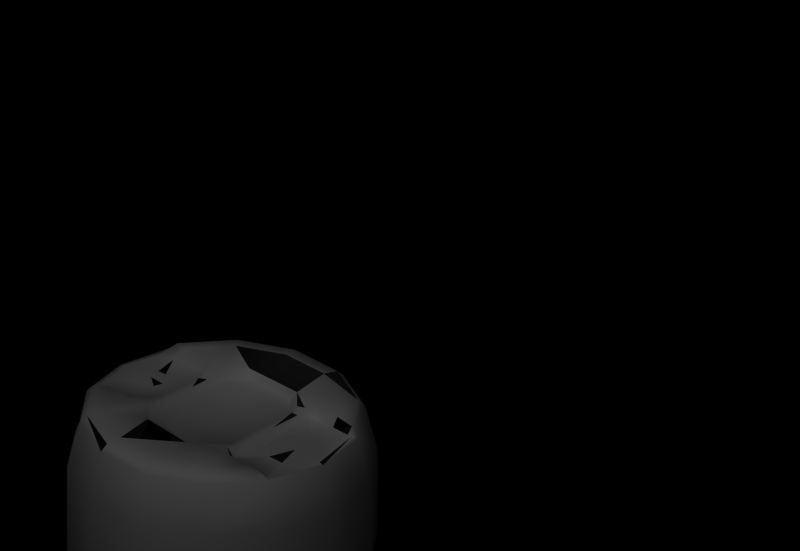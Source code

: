 # Source: plastic_big_hvy_anomaly.blend  (saved by Blender 3.6.11; exported with 4.5.12 LTS)
import bpy
from mathutils import Matrix  # noqa: F401  (used for matrix-valued properties, if any)

bpy.ops.wm.read_factory_settings(use_empty=True)
scene = bpy.context.scene
scene.name = 'Scene'

# ---- collections
col_collection_1 = bpy.data.collections.new('Collection 1'); scene.collection.children.link(col_collection_1)
col_collection_2 = bpy.data.collections.new('Collection 2'); scene.collection.children.link(col_collection_2)
col_collection_2.hide_render = True

# ---- materials (node trees are filled in below, after node groups)
mat_crate_2 = bpy.data.materials.new('Crate_2')
mat_crate_2.alpha_threshold = 0.0
mat_crate_2.use_transparent_shadow = False
mat_crate_2.roughness = 0.5
mat_crate_2.line_color = (0.0, 0.0, 0.0, 1.0)
mat_material = bpy.data.materials.new('Material')
mat_material.alpha_threshold = 0.0
mat_material.use_transparent_shadow = False
mat_material.roughness = 0.5
mat_material.line_color = (0.0, 0.0, 0.0, 1.0)

# ---- material node trees

# ---- world
world_world = bpy.data.worlds.new('World'); scene.world = world_world
world_world.color = (0.0, 0.0, 0.0)
world_world.use_sun_shadow = False
world_world.sun_shadow_jitter_overblur = 0.0
world_world.cycles.sampling_method = 'MANUAL'
world_world.cycles.sample_map_resolution = 256

# ---- cameras
cam_camera_001 = bpy.data.cameras.new('Camera.001')
cam_camera_001.type = 'ORTHO'
cam_camera_001.passepartout_alpha = 0.2
cam_camera_001.clip_end = 100.0
cam_camera_001.lens = 35.0
cam_camera_001.sensor_width = 32.0
cam_camera_001.sensor_height = 18.0
cam_camera_001.ortho_scale = 4.245
cam_camera_001.show_passepartout = False
cam_camera_001.show_safe_areas = True
cam_camera_001.dof.focus_distance = 0.0
cam_camera_001.dof.aperture_fstop = 128.0

# ---- lights
light_lamp_001 = bpy.data.lights.new('Lamp.001', 'SUN')
light_lamp_001.transmission_factor = 0.0
light_lamp_001.angle = 1.571
light_lamp_001.energy = 1.0
light_lamp_001.shadow_buffer_clip_start = 0.5
light_lamp_001.shadow_soft_size = 1.0
light_lamp_001.shadow_cascade_max_distance = 1000.0
light_lamp_001.cycles.use_multiple_importance_sampling = False

# ---- meshes
me_plastic_big_hvy_anomaly = bpy.data.meshes.new('plastic_big_hvy_anomaly')
me_plastic_big_hvy_anomaly.from_pydata([(-0.8294, -2.944e-07, 0.2563), (-0.8294, -1.145e-07, -0.2492), (-0.7473, -0.3599, -0.2492), (-0.7473, -0.3599, 0.2563), (-0.5172, -0.6485, -0.2492), (-0.5172, -0.6485, 0.2563), (-0.1846, -0.8087, -0.2492), (-0.1846, -0.8087, 0.2563), (0.1846, -0.8087, -0.2492), (0.1846, -0.8087, 0.2563), (0.5172, -0.6485, -0.2492), (0.5172, -0.6485, 0.2563), (0.7473, -0.3599, -0.2492), (0.7473, -0.3599, 0.2563), (0.8294, -1.145e-07, -0.2492), (0.8294, -2.944e-07, 0.2563), (-0.7646, -3.865e-07, 0.5149), (-0.6858, -0.3303, 0.5283), (-0.6858, -0.3303, -0.5213), (-0.7612, -1.767e-08, -0.5213), (-0.4746, -0.5951, 0.5283), (-0.4746, -0.5951, -0.5213), (-0.1694, -0.7421, 0.5283), (-0.1694, -0.7421, -0.5213), (0.1694, -0.7421, 0.5283), (0.1694, -0.7421, -0.5213), (0.4746, -0.5951, 0.5283), (0.4746, -0.5951, -0.5213), (0.6852, -0.3319, 0.5208), (0.6858, -0.3303, -0.5213), (0.7562, -3.887e-07, 0.521), (0.7612, -1.767e-08, -0.5213), (-0.7239, -4.417e-09, -0.5585), (-0.6522, -0.3141, -0.5585), (-0.4513, -0.566, -0.5585), (-0.4513, -0.566, 0.5656), (-0.652, -0.3141, 0.5656), (-0.1611, -0.7057, -0.5585), (-0.1611, -0.7057, 0.5656), (0.1611, -0.7057, -0.5585), (0.1611, -0.7057, 0.5656), (0.4513, -0.566, -0.5585), (0.4513, -0.566, 0.5656), (0.6522, -0.3141, -0.5585), (0.7239, -4.417e-09, -0.5585), (-0.6368, 0.0, -0.5709), (-0.5738, -0.2763, -0.5709), (-0.3971, -0.4979, -0.5709), (-0.5742, -0.2808, 0.5775), (-0.3971, -0.4979, 0.578), (-0.1417, -0.6209, -0.5709), (-0.1417, -0.6209, 0.578), (0.1417, -0.6209, -0.5709), (0.1417, -0.6209, 0.578), (0.3971, -0.4979, -0.5709), (0.3971, -0.4979, 0.578), (0.5738, -0.2763, -0.5709), (0.6368, 0.0, -0.5709), (0.5927, -0.1459, 0.5284), (0.4982, -0.1459, 0.5284), (0.5188, -0.3124, 0.5283), (0.628, -0.3111, 0.5283), (0.2403, -0.2609, 0.528), (-0.2403, -0.2609, 0.528), (-0.1358, -0.3594, 0.528), (0.1358, -0.3594, 0.528), (0.1792, -0.3814, 0.578), (0.3665, -0.3448, 0.578), (-0.1792, -0.3814, 0.578), (-0.2829, -0.2763, 0.578), (0.2853, -0.2763, 0.578), (0.2853, -0.2365, 0.554), (0.2403, 0.2609, 0.528), (-0.2403, 0.2609, 0.528), (-0.2403, -3.912e-07, 0.528), (0.2403, -3.912e-07, 0.528), (-0.2829, -0.05897, 0.5529), (-0.2829, 0.05897, 0.5529), (0.3254, -0.2917, 0.578), (0.3254, -0.2365, 0.554), (0.6285, -0.3438, 0.5656), (0.5189, -0.3451, 0.578), (0.7309, -3.913e-07, 0.5285), (0.6569, -0.3144, 0.5283), (0.3826, -0.3121, 0.5283), (0.3581, -0.2805, 0.5284), (0.4218, -0.09037, 0.5285), (0.5454, -4.055e-07, 0.5297), (0.3926, -3.914e-07, 0.5285), (0.6691, -0.09037, 0.5284), (0.6982, -3.913e-07, 0.5285), (0.3581, -3.914e-07, 0.5285), (-0.3357, -0.1967, 0.5742), (-0.2829, -0.1669, 0.554), (-0.3243, -0.1447, 0.554), (-0.6785, -0.1803, 0.528), (-0.7235, -3.912e-07, 0.528), (-0.4096, -0.288, 0.578), (-0.4408, -0.2328, 0.5283), (-0.5863, -0.2168, 0.5281), (-0.3754, -0.1673, 0.5283), (-0.6012, -0.04971, 0.5281), (-0.5324, -0.001113, 0.5347), (-0.6172, -3.912e-07, 0.5281), (-0.5593, -0.08014, 0.5281), (-0.5076, -0.08014, 0.5282), (-0.4657, -0.04971, 0.5282), (-0.4497, -3.913e-07, 0.5283), (-0.3754, -3.913e-07, 0.5283), (-0.3236, -0.05897, 0.5529), (0.2853, -0.05897, 0.5529), (0.3254, -0.05897, 0.5529), (0.2853, 0.05897, 0.5529), (-0.3236, 0.05897, 0.5529), (-0.7473, 0.3599, -0.2492), (-0.7473, 0.3599, 0.2563), (-0.5172, 0.6485, -0.2492), (-0.5172, 0.6485, 0.2563), (-0.1846, 0.8087, -0.2492), (-0.1846, 0.8087, 0.2563), (0.1846, 0.8087, -0.2492), (0.1846, 0.8087, 0.2563), (0.5172, 0.6485, -0.2492), (0.5172, 0.6485, 0.2563), (0.7473, 0.3599, -0.2492), (0.7473, 0.3599, 0.2563), (-0.5738, 0.2763, -0.5709), (0.5738, 0.2763, -0.5709), (-0.6858, 0.3303, 0.5283), (-0.6858, 0.3303, -0.5213), (-0.4746, 0.5951, 0.5283), (-0.4746, 0.5951, -0.5213), (-0.1694, 0.7421, 0.5283), (-0.1694, 0.7421, -0.5213), (0.1694, 0.7421, 0.5283), (0.1694, 0.7421, -0.5213), (0.4746, 0.5951, 0.5283), (0.4746, 0.5951, -0.5213), (0.6852, 0.3319, 0.5208), (0.6858, 0.3303, -0.5213), (-0.6522, 0.3141, -0.5585), (-0.4513, 0.566, -0.5585), (-0.4513, 0.566, 0.5656), (-0.652, 0.3141, 0.5656), (-0.1611, 0.7057, -0.5585), (-0.1611, 0.7057, 0.5656), (0.1611, 0.7057, -0.5585), (0.1611, 0.7057, 0.5656), (0.4513, 0.566, -0.5585), (0.4513, 0.566, 0.5656), (0.6522, 0.3141, -0.5585), (-0.3971, 0.4979, -0.5709), (-0.5742, 0.2808, 0.5775), (-0.3971, 0.4979, 0.578), (-0.1417, 0.6209, -0.5709), (-0.1417, 0.6209, 0.578), (0.1417, 0.6209, -0.5709), (0.1417, 0.6209, 0.578), (0.3971, 0.4979, -0.5709), (0.3971, 0.4979, 0.578), (0.5927, 0.1459, 0.5284), (0.628, 0.3111, 0.5283), (0.5188, 0.3124, 0.5283), (0.4982, 0.1459, 0.5284), (-0.1358, 0.3594, 0.528), (0.1358, 0.3594, 0.528), (0.1792, 0.3814, 0.578), (0.3665, 0.3448, 0.578), (-0.2829, 0.2763, 0.578), (-0.1792, 0.3814, 0.578), (0.2853, 0.2763, 0.578), (0.2853, 0.2365, 0.554), (0.3254, 0.2365, 0.554), (0.3254, 0.2917, 0.578), (0.6285, 0.3438, 0.5656), (0.5189, 0.3451, 0.578), (0.6569, 0.3144, 0.5283), (0.3581, 0.2805, 0.5284), (0.3826, 0.3121, 0.5283), (0.4218, 0.09037, 0.5285), (0.6691, 0.09037, 0.5284), (-0.3357, 0.1967, 0.5742), (-0.3243, 0.1447, 0.554), (-0.2829, 0.1669, 0.554), (-0.6785, 0.1803, 0.528), (-0.5863, 0.2168, 0.5281), (-0.4408, 0.2328, 0.5283), (-0.4096, 0.288, 0.578), (-0.3754, 0.1673, 0.5283), (-0.6012, 0.04971, 0.5281), (-0.5593, 0.08014, 0.5281), (-0.5076, 0.08014, 0.5282), (-0.4657, 0.04971, 0.5282), (0.3254, 0.05897, 0.5529)], [], [(0, 2, 3), (4, 7, 5), (6, 9, 7), (8, 11, 9), (10, 13, 11), (12, 15, 13), (16, 3, 17), (18, 1, 19), (21, 2, 18), (5, 22, 20), (23, 4, 21), (7, 24, 22), (8, 23, 25), (24, 11, 26), (10, 25, 27), (28, 11, 13), (13, 30, 28), (14, 29, 31), (18, 32, 33), (21, 33, 34), (20, 36, 17), (23, 34, 37), (22, 35, 20), (25, 37, 39), (24, 38, 22), (24, 42, 40), (27, 43, 29), (29, 44, 31), (32, 46, 33), (48, 35, 49), (34, 50, 37), (35, 51, 49), (37, 52, 39), (40, 51, 38), (41, 52, 54), (42, 53, 40), (43, 54, 56), (44, 56, 57), (58, 60, 61), (46, 54, 47), (47, 52, 50), (63, 65, 62), (66, 55, 67), (49, 68, 69), (68, 63, 69), (66, 62, 65), (70, 71, 62), (73, 75, 72), (76, 74, 77), (70, 79, 71), (66, 51, 53), (26, 80, 42), (42, 81, 55), (55, 81, 67), (66, 78, 70), (30, 83, 28), (81, 84, 67), (80, 60, 81), (80, 83, 61), (86, 87, 88), (59, 87, 86), (89, 87, 58), (90, 87, 89), (86, 91, 85), (89, 82, 90), (59, 84, 60), (59, 85, 84), (58, 83, 89), (80, 28, 83), (92, 93, 94), (16, 95, 96), (48, 98, 99), (92, 98, 97), (92, 94, 100), (69, 92, 97), (48, 99, 36), (36, 95, 17), (101, 102, 103), (104, 102, 101), (105, 102, 104), (106, 102, 105), (104, 95, 99), (105, 99, 98), (105, 100, 106), (106, 108, 107), (96, 101, 103), (97, 48, 49), (69, 97, 49), (93, 69, 63), (76, 94, 93), (109, 100, 94), (110, 62, 71), (71, 111, 110), (79, 78, 85), (93, 74, 76), (111, 85, 91), (115, 1, 0), (114, 117, 116), (116, 119, 118), (118, 121, 120), (124, 123, 125), (14, 125, 15), (126, 57, 45), (1, 129, 19), (115, 130, 117), (117, 132, 119), (116, 133, 131), (119, 134, 121), (120, 133, 118), (123, 134, 136), (122, 135, 120), (138, 123, 136), (124, 137, 122), (125, 30, 15), (14, 139, 124), (32, 129, 140), (140, 131, 141), (130, 143, 142), (132, 142, 145), (134, 145, 147), (135, 148, 146), (149, 134, 147), (139, 44, 150), (32, 126, 45), (140, 151, 126), (152, 142, 143), (141, 154, 151), (155, 142, 153), (144, 156, 154), (147, 155, 157), (149, 157, 159), (158, 150, 127), (150, 57, 127), (160, 162, 163), (151, 156, 158), (73, 165, 164), (166, 159, 157), (73, 169, 168), (165, 169, 164), (166, 72, 170), (170, 72, 171), (170, 172, 173), (174, 136, 149), (175, 149, 159), (159, 167, 175), (166, 173, 167), (176, 30, 138), (173, 178, 167), (178, 175, 167), (174, 161, 176), (87, 179, 88), (87, 163, 179), (87, 160, 163), (87, 180, 160), (87, 90, 180), (179, 91, 88), (180, 82, 176), (163, 162, 178), (163, 177, 179), (160, 176, 161), (174, 176, 138), (181, 183, 168), (184, 16, 96), (152, 186, 187), (186, 181, 187), (181, 188, 182), (168, 187, 181), (152, 143, 185), (143, 128, 184), (102, 189, 103), (102, 190, 189), (102, 191, 190), (102, 192, 191), (102, 107, 192), (190, 184, 189), (188, 191, 192), (192, 108, 188), (96, 189, 184), (187, 153, 152), (168, 153, 187), (183, 73, 168), (77, 182, 113), (113, 188, 108), (112, 72, 75), (172, 177, 173), (183, 74, 73), (193, 177, 172), (112, 75, 110), (99, 95, 36), (143, 184, 185), (46, 57, 56), (75, 63, 62), (113, 108, 109), (111, 91, 193), (110, 111, 112), (111, 193, 112), (76, 113, 109), (76, 77, 113), (0, 1, 2), (2, 4, 5), (4, 6, 7), (6, 8, 9), (8, 10, 11), (10, 12, 13), (12, 14, 15), (16, 0, 3), (18, 2, 1), (3, 5, 20), (21, 4, 2), (5, 7, 22), (23, 6, 4), (7, 9, 24), (8, 6, 23), (24, 9, 11), (10, 8, 25), (28, 26, 11), (12, 10, 27), (13, 15, 30), (14, 12, 29), (18, 19, 32), (21, 18, 33), (20, 35, 36), (25, 23, 37), (24, 40, 38), (25, 39, 41), (24, 26, 42), (27, 41, 43), (29, 43, 44), (32, 45, 46), (33, 46, 47), (48, 36, 35), (34, 47, 50), (35, 38, 51), (37, 50, 52), (40, 53, 51), (41, 39, 52), (42, 55, 53), (43, 41, 54), (44, 43, 56), (58, 59, 60), (46, 56, 54), (47, 54, 52), (63, 64, 65), (66, 53, 55), (49, 51, 68), (68, 64, 63), (65, 64, 68), (66, 70, 62), (73, 74, 75), (70, 78, 79), (26, 28, 80), (42, 80, 81), (66, 67, 78), (30, 82, 83), (78, 67, 84), (81, 60, 84), (80, 61, 60), (86, 88, 91), (89, 83, 82), (59, 86, 85), (58, 61, 83), (92, 69, 93), (16, 17, 95), (48, 97, 98), (92, 100, 98), (104, 101, 95), (105, 104, 99), (105, 98, 100), (106, 100, 108), (96, 95, 101), (76, 109, 94), (109, 108, 100), (110, 75, 62), (71, 79, 111), (93, 63, 74), (111, 79, 85), (114, 115, 117), (116, 117, 119), (122, 120, 121), (124, 122, 123), (14, 124, 125), (115, 0, 16), (1, 114, 129), (115, 128, 130), (114, 116, 131), (117, 130, 132), (116, 118, 133), (119, 132, 134), (120, 135, 133), (123, 121, 134), (122, 137, 135), (138, 125, 123), (125, 138, 30), (14, 31, 139), (32, 19, 129), (140, 129, 131), (130, 128, 143), (141, 131, 133), (132, 130, 142), (133, 135, 146), (134, 132, 145), (149, 136, 134), (139, 31, 44), (32, 140, 126), (140, 141, 151), (152, 153, 142), (155, 145, 142), (144, 146, 156), (147, 145, 155), (156, 146, 148), (158, 148, 150), (150, 44, 57), (160, 161, 162), (126, 151, 158), (73, 72, 165), (166, 167, 159), (153, 168, 169), (73, 164, 169), (165, 166, 169), (166, 165, 72), (170, 171, 172), (174, 138, 136), (175, 174, 149), (173, 177, 178), (178, 162, 175), (179, 177, 91), (180, 90, 82), (163, 178, 177), (160, 180, 176), (181, 182, 183), (184, 128, 16), (152, 185, 186), (186, 188, 181), (190, 185, 184), (191, 186, 185), (188, 186, 191), (192, 107, 108), (96, 103, 189), (113, 182, 188), (112, 171, 72), (171, 112, 193), (183, 77, 74), (193, 91, 177), (46, 45, 57), (75, 74, 63)])
me_plastic_big_hvy_anomaly.polygons.foreach_set('use_smooth', [True] * 345)
_uv = me_plastic_big_hvy_anomaly.uv_layers.new(name='UVMap')
_uv.uv.foreach_set('vector', [0.5, 0.3387, 0.4289, 0.1201, 0.4289, 0.3387, 0.3579, 0.1201, 0.2868, 0.3387, 0.3578, 0.3387, 0.2868, 0.1201, 0.2157, 0.3386, 0.2868, 0.3387, 0.2157, 0.1201, 0.1446, 0.3386, 0.2157, 0.3386, 0.1446, 0.1201, 0.0728, 0.3384, 0.1446, 0.3386, 0.0728, 0.1204, 0.0, 0.3396, 0.0728, 0.3384, 0.5, 0.4512, 0.4289, 0.3387, 0.4289, 0.4571, 0.4289, 0.0017, 0.5, 0.1201, 0.5, 0.0017, 0.3579, 0.0017, 0.4289, 0.1201, 0.4289, 0.0017, 0.3578, 0.3387, 0.2868, 0.457, 0.3578, 0.4571, 0.2868, 0.0017, 0.3579, 0.1201, 0.3579, 0.0017, 0.2868, 0.3387, 0.2157, 0.457, 0.2868, 0.457, 0.2157, 0.1201, 0.2868, 0.0017, 0.2157, 0.0017, 0.2157, 0.457, 0.1446, 0.3386, 0.1448, 0.4569, 0.1446, 0.1201, 0.2157, 0.0017, 0.1448, 0.0018, 0.0755, 0.4532, 0.1446, 0.3386, 0.0728, 0.3384, 0.0728, 0.3384, 0.0078, 0.4557, 0.0755, 0.4532, 0.0, 0.1191, 0.0752, 0.0023, 0.0077, 0.0, 0.7611, 0.5648, 0.7594, 0.6339, 0.7457, 0.5724, 0.716, 0.5101, 0.7457, 0.5724, 0.7054, 0.5238, 0.1076, 0.7598, 0.1667, 0.7928, 0.1598, 0.8044, 0.6518, 0.4803, 0.7054, 0.5238, 0.6481, 0.4972, 0.0806, 0.6961, 0.122, 0.7498, 0.1076, 0.7598, 0.5811, 0.4803, 0.6481, 0.4972, 0.5848, 0.4972, 0.0805, 0.627, 0.0979, 0.6926, 0.0806, 0.6961, 0.0805, 0.627, 0.121, 0.5729, 0.0978, 0.6304, 0.5169, 0.5101, 0.4871, 0.5724, 0.4718, 0.5648, 0.4718, 0.5648, 0.4735, 0.6339, 0.4562, 0.6339, 0.7594, 0.6339, 0.7299, 0.5802, 0.7457, 0.5724, 0.1733, 0.7804, 0.122, 0.7498, 0.1373, 0.7402, 0.7054, 0.5238, 0.6443, 0.5142, 0.6481, 0.4972, 0.122, 0.7498, 0.1157, 0.6892, 0.1373, 0.7402, 0.6481, 0.4972, 0.5886, 0.5142, 0.5848, 0.4972, 0.0978, 0.6304, 0.1157, 0.6892, 0.0979, 0.6926, 0.5274, 0.5238, 0.5886, 0.5142, 0.5381, 0.5377, 0.121, 0.5729, 0.1156, 0.6338, 0.0978, 0.6304, 0.4871, 0.5724, 0.5381, 0.5377, 0.5029, 0.5802, 0.4735, 0.6339, 0.5029, 0.5802, 0.4908, 0.6339, 0.2051, 0.5219, 0.1804, 0.5471, 0.1723, 0.5262, 0.7299, 0.5802, 0.5381, 0.5377, 0.6948, 0.5377, 0.6948, 0.5377, 0.5886, 0.5142, 0.6443, 0.5142, 0.197, 0.708, 0.1813, 0.6355, 0.1969, 0.6143, 0.1629, 0.6239, 0.136, 0.5827, 0.1675, 0.5845, 0.1373, 0.7402, 0.1628, 0.6984, 0.1836, 0.7237, 0.1628, 0.6984, 0.197, 0.708, 0.1836, 0.7237, 0.1629, 0.6239, 0.1969, 0.6143, 0.1813, 0.6355, 0.1822, 0.5985, 0.197, 0.5993, 0.1969, 0.6143, 0.2968, 0.708, 0.2469, 0.6118, 0.2969, 0.6143, 0.2336, 0.7271, 0.2469, 0.7127, 0.2602, 0.7271, 0.1822, 0.5985, 0.1964, 0.5899, 0.197, 0.5993, 0.1629, 0.6239, 0.1157, 0.6892, 0.1156, 0.6338, 0.1068, 0.5627, 0.1588, 0.5346, 0.121, 0.5729, 0.121, 0.5729, 0.1608, 0.5548, 0.136, 0.5827, 0.136, 0.5827, 0.1608, 0.5548, 0.1675, 0.5845, 0.1629, 0.6239, 0.1794, 0.5928, 0.1822, 0.5985, 0.2165, 0.4783, 0.1671, 0.5203, 0.1586, 0.5142, 0.1608, 0.5548, 0.1865, 0.572, 0.1675, 0.5845, 0.1588, 0.5346, 0.1804, 0.5471, 0.1608, 0.5548, 0.1588, 0.5346, 0.1671, 0.5203, 0.1723, 0.5262, 0.9481, 0.7443, 0.9082, 0.696, 0.9481, 0.696, 0.9482, 0.7899, 0.9082, 0.7443, 0.9481, 0.7443, 0.9482, 0.8799, 0.9082, 0.8342, 0.9482, 0.8342, 0.9481, 0.9282, 0.9082, 0.8799, 0.9482, 0.8799, 0.2276, 0.5596, 0.2454, 0.5752, 0.191, 0.5751, 0.2084, 0.5024, 0.2192, 0.4838, 0.222, 0.4898, 0.2132, 0.5424, 0.1865, 0.572, 0.1804, 0.5471, 0.2132, 0.5424, 0.191, 0.5751, 0.1865, 0.572, 0.2051, 0.5219, 0.1671, 0.5203, 0.2084, 0.5024, 0.1588, 0.5346, 0.1586, 0.5142, 0.1671, 0.5203, 0.1986, 0.7359, 0.2102, 0.7262, 0.2135, 0.7364, 0.2078, 0.8505, 0.189, 0.8139, 0.2139, 0.8412, 0.1733, 0.7804, 0.1991, 0.7644, 0.1935, 0.7929, 0.1986, 0.7359, 0.1991, 0.7644, 0.1789, 0.7492, 0.1986, 0.7359, 0.2135, 0.7364, 0.2118, 0.753, 0.1836, 0.7237, 0.1986, 0.7359, 0.1789, 0.7492, 0.1733, 0.7804, 0.1935, 0.7929, 0.1667, 0.7928, 0.1667, 0.7928, 0.189, 0.8139, 0.1598, 0.8044, 0.1731, 0.9487, 0.1537, 0.9005, 0.1922, 0.9005, 0.1291, 0.9745, 0.1438, 0.9223, 0.1731, 0.9487, 0.0785, 0.9744, 0.1186, 0.9351, 0.1291, 0.9745, 0.0345, 0.9486, 0.0888, 0.9351, 0.0785, 0.9744, 0.2199, 0.7985, 0.189, 0.8139, 0.1935, 0.7929, 0.225, 0.7841, 0.1935, 0.7929, 0.1991, 0.7644, 0.225, 0.7841, 0.2118, 0.753, 0.2337, 0.7729, 0.2337, 0.7729, 0.244, 0.7523, 0.2442, 0.7682, 0.2139, 0.8412, 0.2197, 0.8127, 0.2257, 0.822, 0.1789, 0.7492, 0.1733, 0.7804, 0.1373, 0.7402, 0.1836, 0.7237, 0.1789, 0.7492, 0.1373, 0.7402, 0.2102, 0.7262, 0.1836, 0.7237, 0.197, 0.708, 0.2336, 0.7271, 0.2135, 0.7364, 0.2102, 0.7262, 0.2316, 0.7365, 0.2118, 0.753, 0.2135, 0.7364, 0.234, 0.5975, 0.1969, 0.6143, 0.197, 0.5993, 0.197, 0.5993, 0.2328, 0.5889, 0.234, 0.5975, 0.1964, 0.5899, 0.1794, 0.5928, 0.191, 0.5751, 0.2102, 0.7262, 0.2469, 0.7127, 0.2336, 0.7271, 0.2328, 0.5889, 0.191, 0.5751, 0.2454, 0.5752, 0.5711, 0.3387, 0.5, 0.1201, 0.5, 0.3387, 0.5711, 0.1201, 0.6422, 0.3387, 0.6421, 0.1201, 0.6421, 0.1201, 0.7132, 0.3387, 0.7132, 0.1201, 0.7132, 0.1201, 0.7843, 0.3386, 0.7843, 0.1201, 0.9272, 0.1204, 0.8554, 0.3386, 0.9272, 0.3384, 1.0, 0.1191, 0.9272, 0.3384, 1.0, 0.3396, 0.7299, 0.6876, 0.4908, 0.6339, 0.7421, 0.6339, 0.5, 0.1201, 0.5711, 0.0017, 0.5, 0.0017, 0.5711, 0.3387, 0.6422, 0.4571, 0.6422, 0.3387, 0.6422, 0.3387, 0.7132, 0.457, 0.7132, 0.3387, 0.6421, 0.1201, 0.7132, 0.0017, 0.6421, 0.0017, 0.7132, 0.3387, 0.7843, 0.457, 0.7843, 0.3386, 0.7843, 0.1201, 0.7132, 0.0017, 0.7132, 0.1201, 0.8554, 0.3386, 0.7843, 0.457, 0.8552, 0.4569, 0.8554, 0.1201, 0.7843, 0.0017, 0.7843, 0.1201, 0.9245, 0.4532, 0.8554, 0.3386, 0.8552, 0.4569, 0.9272, 0.1204, 0.8552, 0.0018, 0.8554, 0.1201, 0.9272, 0.3384, 0.9922, 0.4557, 1.0, 0.3396, 1.0, 0.1191, 0.9248, 0.0023, 0.9272, 0.1204, 0.7594, 0.6339, 0.7611, 0.703, 0.7457, 0.6954, 0.7457, 0.6954, 0.716, 0.7577, 0.7054, 0.7441, 0.3862, 0.7598, 0.3271, 0.7928, 0.3719, 0.7498, 0.4132, 0.6961, 0.3719, 0.7498, 0.396, 0.6926, 0.4133, 0.627, 0.396, 0.6926, 0.3961, 0.6304, 0.5811, 0.7875, 0.5274, 0.7441, 0.5848, 0.7707, 0.3728, 0.5729, 0.4133, 0.627, 0.3961, 0.6304, 0.4718, 0.703, 0.4735, 0.6339, 0.4871, 0.6954, 0.7594, 0.6339, 0.7299, 0.6876, 0.7421, 0.6339, 0.7457, 0.6954, 0.6948, 0.7302, 0.7299, 0.6876, 0.3206, 0.7804, 0.3719, 0.7498, 0.3271, 0.7928, 0.7054, 0.7441, 0.6443, 0.7536, 0.6948, 0.7302, 0.3781, 0.6892, 0.3719, 0.7498, 0.3565, 0.7402, 0.6481, 0.7707, 0.5886, 0.7536, 0.6443, 0.7536, 0.3961, 0.6304, 0.3781, 0.6892, 0.3782, 0.6338, 0.3728, 0.5729, 0.3782, 0.6338, 0.3578, 0.5827, 0.5381, 0.7302, 0.4871, 0.6954, 0.5029, 0.6876, 0.4871, 0.6954, 0.4908, 0.6339, 0.5029, 0.6876, 0.2887, 0.5219, 0.3134, 0.5471, 0.2806, 0.5424, 0.6948, 0.7302, 0.5886, 0.7536, 0.5381, 0.7302, 0.2968, 0.708, 0.3125, 0.6355, 0.3125, 0.6868, 0.331, 0.6239, 0.3578, 0.5827, 0.3782, 0.6338, 0.2968, 0.708, 0.331, 0.6984, 0.3102, 0.7237, 0.3125, 0.6355, 0.331, 0.6984, 0.3125, 0.6868, 0.331, 0.6239, 0.2969, 0.6143, 0.3116, 0.5985, 0.3116, 0.5985, 0.2969, 0.6143, 0.2968, 0.5993, 0.3116, 0.5985, 0.2974, 0.5899, 0.3144, 0.5928, 0.335, 0.5346, 0.387, 0.5627, 0.3728, 0.5729, 0.333, 0.5548, 0.3728, 0.5729, 0.3578, 0.5827, 0.3578, 0.5827, 0.3264, 0.5845, 0.333, 0.5548, 0.331, 0.6239, 0.3144, 0.5928, 0.3264, 0.5845, 0.3267, 0.5203, 0.2773, 0.4783, 0.3352, 0.5142, 0.3144, 0.5928, 0.3074, 0.572, 0.3264, 0.5845, 0.3074, 0.572, 0.333, 0.5548, 0.3264, 0.5845, 0.335, 0.5346, 0.3216, 0.5262, 0.3267, 0.5203, 0.9082, 0.696, 0.9481, 0.6477, 0.9481, 0.696, 0.9082, 0.6477, 0.9482, 0.6021, 0.9481, 0.6477, 0.9082, 0.6021, 0.9482, 0.5578, 0.9482, 0.6021, 0.9082, 0.5578, 0.9482, 0.5121, 0.9482, 0.5578, 0.9082, 0.9765, 0.9481, 0.9282, 0.9482, 0.9765, 0.2663, 0.5596, 0.2485, 0.5752, 0.2481, 0.5673, 0.2854, 0.5024, 0.2746, 0.4838, 0.3267, 0.5203, 0.2806, 0.5424, 0.3134, 0.5471, 0.3074, 0.572, 0.2806, 0.5424, 0.3028, 0.5751, 0.2663, 0.5596, 0.2887, 0.5219, 0.3267, 0.5203, 0.3216, 0.5262, 0.335, 0.5346, 0.3267, 0.5203, 0.3352, 0.5142, 0.2953, 0.7359, 0.2836, 0.7262, 0.3102, 0.7237, 0.3049, 0.8139, 0.286, 0.8505, 0.2799, 0.8412, 0.3206, 0.7804, 0.2947, 0.7644, 0.3149, 0.7492, 0.2947, 0.7644, 0.2953, 0.7359, 0.3149, 0.7492, 0.2953, 0.7359, 0.2821, 0.753, 0.2804, 0.7364, 0.3102, 0.7237, 0.3149, 0.7492, 0.2953, 0.7359, 0.3206, 0.7804, 0.3271, 0.7928, 0.3003, 0.7929, 0.3271, 0.7928, 0.334, 0.8044, 0.3049, 0.8139, 0.1537, 0.9005, 0.1731, 0.8524, 0.1922, 0.9005, 0.1438, 0.8788, 0.1291, 0.8266, 0.1731, 0.8524, 0.1186, 0.866, 0.0785, 0.8267, 0.1291, 0.8266, 0.0888, 0.866, 0.0345, 0.8525, 0.0785, 0.8267, 0.0636, 0.8788, 0.0154, 0.9005, 0.0345, 0.8525, 0.274, 0.7985, 0.3049, 0.8139, 0.2742, 0.8127, 0.2821, 0.753, 0.2689, 0.7841, 0.2601, 0.7729, 0.2601, 0.7729, 0.2498, 0.7523, 0.2821, 0.753, 0.2799, 0.8412, 0.2742, 0.8127, 0.3049, 0.8139, 0.3149, 0.7492, 0.3565, 0.7402, 0.3206, 0.7804, 0.3102, 0.7237, 0.3565, 0.7402, 0.3149, 0.7492, 0.2836, 0.7262, 0.2968, 0.708, 0.3102, 0.7237, 0.2602, 0.7271, 0.2804, 0.7364, 0.2623, 0.7365, 0.2623, 0.7365, 0.2821, 0.753, 0.2498, 0.7523, 0.2598, 0.5975, 0.2969, 0.6143, 0.2469, 0.6118, 0.2974, 0.5899, 0.3028, 0.5751, 0.3144, 0.5928, 0.2836, 0.7262, 0.2469, 0.7127, 0.2968, 0.708, 0.261, 0.5889, 0.3028, 0.5751, 0.2974, 0.5899, 0.2598, 0.5975, 0.2469, 0.6118, 0.234, 0.5975, 0.1935, 0.7929, 0.189, 0.8139, 0.1667, 0.7928, 0.3271, 0.7928, 0.3049, 0.8139, 0.3003, 0.7929, 0.7299, 0.5802, 0.4908, 0.6339, 0.5029, 0.5802, 0.2469, 0.6118, 0.197, 0.708, 0.1969, 0.6143, 0.324, 0.9548, 0.2856, 0.9211, 0.3258, 0.889, 0.6874, 0.889, 0.7219, 0.9212, 0.6892, 0.9548, 0.0, 0.0, 1.0, 0.0, 1.0, 1.0, 0.0, 0.0, 1.0, 1.0, 1.0, 0.0, 0.0, 0.0, 1.0, 1.0, 1.0, 0.0, 0.0, 0.0, 1.0, 0.0, 1.0, 1.0, 0.5, 0.3387, 0.5, 0.1201, 0.4289, 0.1201, 0.4289, 0.1201, 0.3579, 0.1201, 0.3578, 0.3387, 0.3579, 0.1201, 0.2868, 0.1201, 0.2868, 0.3387, 0.2868, 0.1201, 0.2157, 0.1201, 0.2157, 0.3386, 0.2157, 0.1201, 0.1446, 0.1201, 0.1446, 0.3386, 0.1446, 0.1201, 0.0728, 0.1204, 0.0728, 0.3384, 0.0728, 0.1204, 0.0, 0.1191, 0.0, 0.3396, 0.5, 0.4512, 0.5, 0.3387, 0.4289, 0.3387, 0.4289, 0.0017, 0.4289, 0.1201, 0.5, 0.1201, 0.4289, 0.3387, 0.3578, 0.3387, 0.3578, 0.4571, 0.3579, 0.0017, 0.3579, 0.1201, 0.4289, 0.1201, 0.3578, 0.3387, 0.2868, 0.3387, 0.2868, 0.457, 0.2868, 0.0017, 0.2868, 0.1201, 0.3579, 0.1201, 0.2868, 0.3387, 0.2157, 0.3386, 0.2157, 0.457, 0.2157, 0.1201, 0.2868, 0.1201, 0.2868, 0.0017, 0.2157, 0.457, 0.2157, 0.3386, 0.1446, 0.3386, 0.1446, 0.1201, 0.2157, 0.1201, 0.2157, 0.0017, 0.0755, 0.4532, 0.1448, 0.4569, 0.1446, 0.3386, 0.0728, 0.1204, 0.1446, 0.1201, 0.1448, 0.0018, 0.0728, 0.3384, 0.0, 0.3396, 0.0078, 0.4557, 0.0, 0.1191, 0.0728, 0.1204, 0.0752, 0.0023, 0.7611, 0.5648, 0.7766, 0.6339, 0.7594, 0.6339, 0.716, 0.5101, 0.7611, 0.5648, 0.7457, 0.5724, 0.1076, 0.7598, 0.122, 0.7498, 0.1667, 0.7928, 0.5811, 0.4803, 0.6518, 0.4803, 0.6481, 0.4972, 0.0805, 0.627, 0.0978, 0.6304, 0.0979, 0.6926, 0.5811, 0.4803, 0.5848, 0.4972, 0.5274, 0.5238, 0.0805, 0.627, 0.1068, 0.5627, 0.121, 0.5729, 0.5169, 0.5101, 0.5274, 0.5238, 0.4871, 0.5724, 0.4718, 0.5648, 0.4871, 0.5724, 0.4735, 0.6339, 0.7594, 0.6339, 0.7421, 0.6339, 0.7299, 0.5802, 0.7457, 0.5724, 0.7299, 0.5802, 0.6948, 0.5377, 0.1733, 0.7804, 0.1667, 0.7928, 0.122, 0.7498, 0.7054, 0.5238, 0.6948, 0.5377, 0.6443, 0.5142, 0.122, 0.7498, 0.0979, 0.6926, 0.1157, 0.6892, 0.6481, 0.4972, 0.6443, 0.5142, 0.5886, 0.5142, 0.0978, 0.6304, 0.1156, 0.6338, 0.1157, 0.6892, 0.5274, 0.5238, 0.5848, 0.4972, 0.5886, 0.5142, 0.121, 0.5729, 0.136, 0.5827, 0.1156, 0.6338, 0.4871, 0.5724, 0.5274, 0.5238, 0.5381, 0.5377, 0.4735, 0.6339, 0.4871, 0.5724, 0.5029, 0.5802, 0.2051, 0.5219, 0.2132, 0.5424, 0.1804, 0.5471, 0.7299, 0.5802, 0.5029, 0.5802, 0.5381, 0.5377, 0.6948, 0.5377, 0.5381, 0.5377, 0.5886, 0.5142, 0.197, 0.708, 0.1813, 0.6868, 0.1813, 0.6355, 0.1629, 0.6239, 0.1156, 0.6338, 0.136, 0.5827, 0.1373, 0.7402, 0.1157, 0.6892, 0.1628, 0.6984, 0.1628, 0.6984, 0.1813, 0.6868, 0.197, 0.708, 0.1813, 0.6355, 0.1813, 0.6868, 0.1628, 0.6984, 0.1629, 0.6239, 0.1822, 0.5985, 0.1969, 0.6143, 0.2968, 0.708, 0.2469, 0.7127, 0.2469, 0.6118, 0.1822, 0.5985, 0.1794, 0.5928, 0.1964, 0.5899, 0.1068, 0.5627, 0.1586, 0.5142, 0.1588, 0.5346, 0.121, 0.5729, 0.1588, 0.5346, 0.1608, 0.5548, 0.1629, 0.6239, 0.1675, 0.5845, 0.1794, 0.5928, 0.2165, 0.4783, 0.2192, 0.4838, 0.1671, 0.5203, 0.1794, 0.5928, 0.1675, 0.5845, 0.1865, 0.572, 0.1608, 0.5548, 0.1804, 0.5471, 0.1865, 0.572, 0.1588, 0.5346, 0.1723, 0.5262, 0.1804, 0.5471, 0.2276, 0.5596, 0.2458, 0.5673, 0.2454, 0.5752, 0.2084, 0.5024, 0.1671, 0.5203, 0.2192, 0.4838, 0.2132, 0.5424, 0.2276, 0.5596, 0.191, 0.5751, 0.2051, 0.5219, 0.1723, 0.5262, 0.1671, 0.5203, 0.1986, 0.7359, 0.1836, 0.7237, 0.2102, 0.7262, 0.2078, 0.8505, 0.1598, 0.8044, 0.189, 0.8139, 0.1733, 0.7804, 0.1789, 0.7492, 0.1991, 0.7644, 0.1986, 0.7359, 0.2118, 0.753, 0.1991, 0.7644, 0.2199, 0.7985, 0.2197, 0.8127, 0.189, 0.8139, 0.225, 0.7841, 0.2199, 0.7985, 0.1935, 0.7929, 0.225, 0.7841, 0.1991, 0.7644, 0.2118, 0.753, 0.2337, 0.7729, 0.2118, 0.753, 0.244, 0.7523, 0.2139, 0.8412, 0.189, 0.8139, 0.2197, 0.8127, 0.2336, 0.7271, 0.2316, 0.7365, 0.2135, 0.7364, 0.2316, 0.7365, 0.244, 0.7523, 0.2118, 0.753, 0.234, 0.5975, 0.2469, 0.6118, 0.1969, 0.6143, 0.197, 0.5993, 0.1964, 0.5899, 0.2328, 0.5889, 0.2102, 0.7262, 0.197, 0.708, 0.2469, 0.7127, 0.2328, 0.5889, 0.1964, 0.5899, 0.191, 0.5751, 0.5711, 0.1201, 0.5711, 0.3387, 0.6422, 0.3387, 0.6421, 0.1201, 0.6422, 0.3387, 0.7132, 0.3387, 0.8554, 0.1201, 0.7843, 0.1201, 0.7843, 0.3386, 0.9272, 0.1204, 0.8554, 0.1201, 0.8554, 0.3386, 1.0, 0.1191, 0.9272, 0.1204, 0.9272, 0.3384, 0.5711, 0.3387, 0.5, 0.3387, 0.5, 0.4512, 0.5, 0.1201, 0.5711, 0.1201, 0.5711, 0.0017, 0.5711, 0.3387, 0.5711, 0.4571, 0.6422, 0.4571, 0.5711, 0.1201, 0.6421, 0.1201, 0.6421, 0.0017, 0.6422, 0.3387, 0.6422, 0.4571, 0.7132, 0.457, 0.6421, 0.1201, 0.7132, 0.1201, 0.7132, 0.0017, 0.7132, 0.3387, 0.7132, 0.457, 0.7843, 0.457, 0.7843, 0.1201, 0.7843, 0.0017, 0.7132, 0.0017, 0.8554, 0.3386, 0.7843, 0.3386, 0.7843, 0.457, 0.8554, 0.1201, 0.8552, 0.0018, 0.7843, 0.0017, 0.9245, 0.4532, 0.9272, 0.3384, 0.8554, 0.3386, 0.9272, 0.3384, 0.9245, 0.4532, 0.9922, 0.4557, 1.0, 0.1191, 0.9923, 0.0, 0.9248, 0.0023, 0.7594, 0.6339, 0.7766, 0.6339, 0.7611, 0.703, 0.7457, 0.6954, 0.7611, 0.703, 0.716, 0.7577, 0.3862, 0.7598, 0.334, 0.8044, 0.3271, 0.7928, 0.7054, 0.7441, 0.716, 0.7577, 0.6518, 0.7875, 0.4132, 0.6961, 0.3862, 0.7598, 0.3719, 0.7498, 0.6518, 0.7875, 0.5811, 0.7875, 0.5848, 0.7707, 0.4133, 0.627, 0.4132, 0.6961, 0.396, 0.6926, 0.3728, 0.5729, 0.387, 0.5627, 0.4133, 0.627, 0.4718, 0.703, 0.4562, 0.6339, 0.4735, 0.6339, 0.7594, 0.6339, 0.7457, 0.6954, 0.7299, 0.6876, 0.7457, 0.6954, 0.7054, 0.7441, 0.6948, 0.7302, 0.3206, 0.7804, 0.3565, 0.7402, 0.3719, 0.7498, 0.3781, 0.6892, 0.396, 0.6926, 0.3719, 0.7498, 0.6481, 0.7707, 0.5848, 0.7707, 0.5886, 0.7536, 0.3961, 0.6304, 0.396, 0.6926, 0.3781, 0.6892, 0.5886, 0.7536, 0.5848, 0.7707, 0.5274, 0.7441, 0.5381, 0.7302, 0.5274, 0.7441, 0.4871, 0.6954, 0.4871, 0.6954, 0.4735, 0.6339, 0.4908, 0.6339, 0.2887, 0.5219, 0.3216, 0.5262, 0.3134, 0.5471, 0.7299, 0.6876, 0.6948, 0.7302, 0.5381, 0.7302, 0.2968, 0.708, 0.2969, 0.6143, 0.3125, 0.6355, 0.331, 0.6239, 0.3264, 0.5845, 0.3578, 0.5827, 0.3565, 0.7402, 0.3102, 0.7237, 0.331, 0.6984, 0.2968, 0.708, 0.3125, 0.6868, 0.331, 0.6984, 0.3125, 0.6355, 0.331, 0.6239, 0.331, 0.6984, 0.331, 0.6239, 0.3125, 0.6355, 0.2969, 0.6143, 0.3116, 0.5985, 0.2968, 0.5993, 0.2974, 0.5899, 0.335, 0.5346, 0.3352, 0.5142, 0.387, 0.5627, 0.333, 0.5548, 0.335, 0.5346, 0.3728, 0.5729, 0.3144, 0.5928, 0.3028, 0.5751, 0.3074, 0.572, 0.3074, 0.572, 0.3134, 0.5471, 0.333, 0.5548, 0.2663, 0.5596, 0.3028, 0.5751, 0.2485, 0.5752, 0.2854, 0.5024, 0.2718, 0.4898, 0.2746, 0.4838, 0.2806, 0.5424, 0.3074, 0.572, 0.3028, 0.5751, 0.2887, 0.5219, 0.2854, 0.5024, 0.3267, 0.5203, 0.2953, 0.7359, 0.2804, 0.7364, 0.2836, 0.7262, 0.3049, 0.8139, 0.334, 0.8044, 0.286, 0.8505, 0.3206, 0.7804, 0.3003, 0.7929, 0.2947, 0.7644, 0.2947, 0.7644, 0.2821, 0.753, 0.2953, 0.7359, 0.274, 0.7985, 0.3003, 0.7929, 0.3049, 0.8139, 0.2689, 0.7841, 0.2947, 0.7644, 0.3003, 0.7929, 0.2821, 0.753, 0.2947, 0.7644, 0.2689, 0.7841, 0.2601, 0.7729, 0.2497, 0.7682, 0.2498, 0.7523, 0.2799, 0.8412, 0.2682, 0.822, 0.2742, 0.8127, 0.2623, 0.7365, 0.2804, 0.7364, 0.2821, 0.753, 0.2598, 0.5975, 0.2968, 0.5993, 0.2969, 0.6143, 0.2968, 0.5993, 0.2598, 0.5975, 0.261, 0.5889, 0.2836, 0.7262, 0.2602, 0.7271, 0.2469, 0.7127, 0.261, 0.5889, 0.2485, 0.5752, 0.3028, 0.5751, 0.7299, 0.5802, 0.7421, 0.6339, 0.4908, 0.6339, 0.2469, 0.6118, 0.2469, 0.7127, 0.197, 0.708])
me_plastic_big_hvy_anomaly.materials.append(mat_crate_2)
me_plastic_big_hvy_anomaly.use_remesh_preserve_volume = False
me_plastic_big_hvy_anomaly.use_remesh_preserve_attributes = False
me_plastic_big_hvy_anomaly.use_mirror_vertex_groups = False
me_plastic_big_hvy_anomaly.update()
me_cylinder = bpy.data.meshes.new('Cylinder')
me_cylinder.from_pydata([(0.0, 0.8017, -0.5729), (0.1564, 0.7863, -0.5729), (0.3068, 0.7406, -0.5729), (0.4454, 0.6666, -0.5729), (0.5669, 0.5669, -0.5729), (0.6666, 0.4454, -0.5729), (0.7406, 0.3068, -0.5729), (0.7863, 0.1564, -0.5729), (0.8017, 6.052e-08, -0.5729), (0.7863, -0.1564, -0.5729), (0.7406, -0.3068, -0.5729), (0.6666, -0.4454, -0.5729), (0.5669, -0.5669, -0.5729), (0.4454, -0.6666, -0.5729), (0.3068, -0.7406, -0.5729), (0.1564, -0.7863, -0.5729), (-2.612e-07, -0.8017, -0.5729), (-0.1564, -0.7863, -0.5729), (-0.3068, -0.7406, -0.5729), (-0.4454, -0.6666, -0.5729), (-0.5669, -0.5669, -0.5729), (-0.6666, -0.4454, -0.5729), (-0.7406, -0.3068, -0.5729), (-0.7863, -0.1564, -0.5729), (-0.8017, 7.741e-07, -0.5729), (-0.7863, 0.1564, -0.5729), (-0.7406, 0.3068, -0.5729), (-0.6666, 0.4454, -0.5729), (-0.5669, 0.5669, -0.5729), (-0.4454, 0.6666, -0.5729), (-0.3068, 0.7406, -0.5729), (-0.1564, 0.7863, -0.5729), (1.287e-06, 0.8017, 0.5859), (0.1564, 0.7863, 0.5859), (0.3068, 0.7406, 0.5859), (0.4454, 0.6666, 0.5859), (0.5669, 0.5669, 0.5859), (0.6666, 0.4454, 0.5859), (0.7406, 0.3068, 0.5859), (0.7863, 0.1564, 0.5859), (0.8017, -1.8e-06, 0.5859), (0.7863, -0.1564, 0.5859), (0.7406, -0.3068, 0.5859), (0.6666, -0.4454, 0.5859), (0.5669, -0.5669, 0.5859), (0.4454, -0.6666, 0.5859), (0.3068, -0.7406, 0.5859), (0.1564, -0.7863, 0.5859), (7.454e-07, -0.8017, 0.5859), (-0.1564, -0.7863, 0.5859), (-0.3068, -0.7406, 0.5859), (-0.4454, -0.6666, 0.5859), (-0.5669, -0.5669, 0.5859), (-0.6666, -0.4454, 0.5859), (-0.7406, -0.3068, 0.5859), (-0.7863, -0.1564, 0.5859), (-0.8017, -3.291e-06, 0.5859), (-0.7863, 0.1564, 0.5859), (-0.7406, 0.3068, 0.5859), (-0.6666, 0.4454, 0.5859), (-0.5669, 0.5669, 0.5859), (-0.4454, 0.6666, 0.5859), (-0.3068, 0.7406, 0.5859), (-0.1564, 0.7863, 0.5859), (0.0, 0.0, -0.5729), (0.0, 0.0, 0.5859)], [], [(64, 0, 1), (65, 33, 32), (64, 1, 2), (65, 34, 33), (64, 2, 3), (65, 35, 34), (64, 3, 4), (65, 36, 35), (64, 4, 5), (65, 37, 36), (64, 5, 6), (65, 38, 37), (64, 6, 7), (65, 39, 38), (64, 7, 8), (65, 40, 39), (64, 8, 9), (65, 41, 40), (64, 9, 10), (65, 42, 41), (64, 10, 11), (65, 43, 42), (64, 11, 12), (65, 44, 43), (64, 12, 13), (65, 45, 44), (64, 13, 14), (65, 46, 45), (64, 14, 15), (65, 47, 46), (64, 15, 16), (65, 48, 47), (64, 16, 17), (65, 49, 48), (64, 17, 18), (65, 50, 49), (64, 18, 19), (65, 51, 50), (64, 19, 20), (65, 52, 51), (64, 20, 21), (65, 53, 52), (64, 21, 22), (65, 54, 53), (64, 22, 23), (65, 55, 54), (64, 23, 24), (65, 56, 55), (64, 24, 25), (65, 57, 56), (64, 25, 26), (65, 58, 57), (64, 26, 27), (65, 59, 58), (64, 27, 28), (65, 60, 59), (64, 28, 29), (65, 61, 60), (64, 29, 30), (65, 62, 61), (64, 30, 31), (65, 63, 62), (31, 0, 64), (65, 32, 63), (0, 32, 33, 1), (1, 33, 34, 2), (2, 34, 35, 3), (3, 35, 36, 4), (4, 36, 37, 5), (5, 37, 38, 6), (6, 38, 39, 7), (7, 39, 40, 8), (8, 40, 41, 9), (9, 41, 42, 10), (10, 42, 43, 11), (11, 43, 44, 12), (12, 44, 45, 13), (13, 45, 46, 14), (14, 46, 47, 15), (15, 47, 48, 16), (16, 48, 49, 17), (17, 49, 50, 18), (18, 50, 51, 19), (19, 51, 52, 20), (20, 52, 53, 21), (21, 53, 54, 22), (22, 54, 55, 23), (23, 55, 56, 24), (24, 56, 57, 25), (25, 57, 58, 26), (26, 58, 59, 27), (27, 59, 60, 28), (28, 60, 61, 29), (29, 61, 62, 30), (30, 62, 63, 31), (32, 0, 31, 63)])
me_cylinder.materials.append(mat_material)
me_cylinder.use_remesh_preserve_volume = False
me_cylinder.use_remesh_preserve_attributes = False
me_cylinder.use_mirror_vertex_groups = False
me_cylinder.update()

# ---- objects
ob_mesh = bpy.data.objects.new('Mesh', me_plastic_big_hvy_anomaly)
ob_camera = bpy.data.objects.new('Camera', cam_camera_001)
ob_lamp = bpy.data.objects.new('Lamp', light_lamp_001)
ob_cylinder = bpy.data.objects.new('Cylinder', me_cylinder)

# ---- transforms, parenting, visibility, modifiers, constraints
ob_mesh.location = (0.0, 0.0, 0.0)
ob_mesh.lineart.crease_threshold = 0.0
ob_camera.location = (5.526, -4.193, 5.344)
ob_camera.rotation_euler = (1.047, 0.0, 0.7854)
ob_camera.lock_rotations_4d = False
ob_camera.empty_display_type = 'ARROWS'
ob_camera.lineart.crease_threshold = 0.0
ob_lamp.location = (2.5, -5.0, 7.5)
ob_lamp.rotation_euler = (0.4847, 0.4381, -0.2138)
ob_lamp.lock_rotations_4d = False
ob_lamp.empty_display_type = 'ARROWS'
ob_lamp.lineart.crease_threshold = 0.0
ob_cylinder.location = (0.0, 0.0, 0.0)
ob_cylinder.lineart.crease_threshold = 0.0

# ---- collection membership
col_collection_1.objects.link(ob_mesh)
col_collection_1.objects.link(ob_camera)
col_collection_1.objects.link(ob_lamp)
col_collection_2.objects.link(ob_cylinder)
def _layer_coll(name, lc=None):
    lc = lc or bpy.context.view_layer.layer_collection
    for c in lc.children:
        if c.name == name: return c
        r = _layer_coll(name, c)
        if r: return r
_layer_coll('Collection 2').exclude = True

# ---- scene / render settings (as saved in the file)
scene.camera = ob_camera
scene.frame_start = 1; scene.frame_end = 250; scene.frame_set(2)
scene.render.engine = 'BLENDER_EEVEE_NEXT'
scene.render.image_settings.color_mode = 'RGB'
scene.render.image_settings.compression = 90
scene.render.resolution_x = 1529
scene.render.resolution_y = 1054
scene.render.pixel_aspect_x = 100.0
scene.render.pixel_aspect_y = 100.0
scene.render.fps = 25
scene.render.dither_intensity = 0.0
scene.render.use_compositing = False
scene.render.use_sequencer = False
scene.render.bake_margin = 2
scene.render.bake_bias = 0.0
scene.render.use_stamp_time = False
scene.render.use_stamp_date = False
scene.render.use_stamp_frame = False
scene.render.use_stamp_camera = False
scene.render.use_stamp_scene = False
scene.render.use_stamp_filename = False
scene.render.use_stamp_render_time = False
scene.render.stamp_font_size = 0
scene.cycles.use_denoising = False
scene.cycles.samples = 10
scene.cycles.sampling_pattern = 'TABULATED_SOBOL'
scene.cycles.light_sampling_threshold = 0.0
scene.cycles.use_adaptive_sampling = False
scene.cycles.use_light_tree = False
scene.cycles.blur_glossy = 0.0
scene.cycles.volume_bounces = 1
scene.cycles.pixel_filter_type = 'GAUSSIAN'
scene.cycles.sample_clamp_indirect = 0.0
scene.view_settings.view_transform = 'Raw'
bpy.context.view_layer.update()
